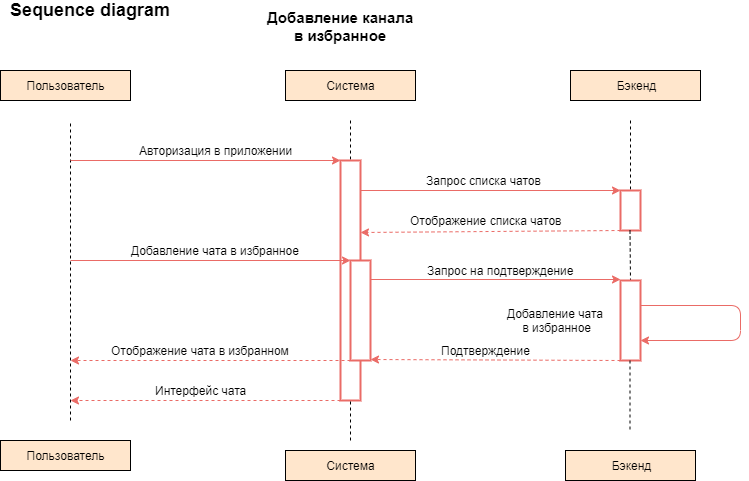

The diagram above was exported from draw.io. Its source (the exported page's mxGraphModel, read from the mxfile embedded in the PNG):
<mxGraphModel dx="1038" dy="531" grid="1" gridSize="10" guides="1" tooltips="1" connect="1" arrows="1" fold="1" page="1" pageScale="1" pageWidth="827" pageHeight="1169" math="0" shadow="0">
  <root>
    <mxCell id="0" />
    <mxCell id="1" parent="0" />
    <mxCell id="D-d1hdNpP3NAHlEj-udc-3" value="&lt;b&gt;&lt;font style=&quot;font-size: 18px&quot;&gt;Sequence diagram&lt;/font&gt;&lt;/b&gt;" style="text;html=1;align=center;verticalAlign=middle;resizable=0;points=[];;autosize=1;" vertex="1" parent="1">
      <mxGeometry x="50" y="40" width="180" height="20" as="geometry" />
    </mxCell>
    <mxCell id="D-d1hdNpP3NAHlEj-udc-4" value="&lt;b style=&quot;font-size: 15px&quot;&gt;Добавление канала&lt;br&gt;&amp;nbsp;в избранное&amp;nbsp;&lt;/b&gt;" style="text;html=1;align=center;verticalAlign=middle;resizable=0;points=[];;autosize=1;" vertex="1" parent="1">
      <mxGeometry x="310" y="50" width="160" height="30" as="geometry" />
    </mxCell>
    <mxCell id="D-d1hdNpP3NAHlEj-udc-5" value="Пользователь" style="rounded=0;whiteSpace=wrap;html=1;fillColor=#ffe6cc;strokeColor=#000000;" vertex="1" parent="1">
      <mxGeometry x="50" y="110" width="130" height="30" as="geometry" />
    </mxCell>
    <mxCell id="D-d1hdNpP3NAHlEj-udc-6" value="Система" style="rounded=0;whiteSpace=wrap;html=1;fillColor=#ffe6cc;strokeColor=#000000;" vertex="1" parent="1">
      <mxGeometry x="335" y="110" width="130" height="30" as="geometry" />
    </mxCell>
    <mxCell id="D-d1hdNpP3NAHlEj-udc-7" value="Бэкенд" style="rounded=0;whiteSpace=wrap;html=1;fillColor=#ffe6cc;strokeColor=#000000;" vertex="1" parent="1">
      <mxGeometry x="620" y="110" width="130" height="30" as="geometry" />
    </mxCell>
    <mxCell id="D-d1hdNpP3NAHlEj-udc-8" value="" style="endArrow=none;dashed=1;html=1;strokeColor=#000000;" edge="1" parent="1">
      <mxGeometry width="50" height="50" relative="1" as="geometry">
        <mxPoint x="120" y="460" as="sourcePoint" />
        <mxPoint x="120" y="160" as="targetPoint" />
      </mxGeometry>
    </mxCell>
    <mxCell id="D-d1hdNpP3NAHlEj-udc-9" value="Пользователь" style="rounded=0;whiteSpace=wrap;html=1;fillColor=#ffe6cc;strokeColor=#000000;" vertex="1" parent="1">
      <mxGeometry x="50" y="480" width="130" height="30" as="geometry" />
    </mxCell>
    <mxCell id="D-d1hdNpP3NAHlEj-udc-10" value="" style="endArrow=none;dashed=1;html=1;strokeColor=#000000;" edge="1" parent="1" target="D-d1hdNpP3NAHlEj-udc-11">
      <mxGeometry width="50" height="50" relative="1" as="geometry">
        <mxPoint x="400" y="160" as="sourcePoint" />
        <mxPoint x="400" y="160" as="targetPoint" />
      </mxGeometry>
    </mxCell>
    <mxCell id="D-d1hdNpP3NAHlEj-udc-11" value="" style="rounded=0;whiteSpace=wrap;html=1;strokeColor=#EA6B66;strokeWidth=2;" vertex="1" parent="1">
      <mxGeometry x="390" y="200" width="20" height="240" as="geometry" />
    </mxCell>
    <mxCell id="D-d1hdNpP3NAHlEj-udc-12" value="" style="endArrow=none;dashed=1;html=1;strokeColor=#000000;" edge="1" parent="1">
      <mxGeometry width="50" height="50" relative="1" as="geometry">
        <mxPoint x="400" y="480" as="sourcePoint" />
        <mxPoint x="400" y="440" as="targetPoint" />
      </mxGeometry>
    </mxCell>
    <mxCell id="D-d1hdNpP3NAHlEj-udc-13" value="" style="endArrow=classic;html=1;strokeColor=#EA6B66;entryX=0;entryY=0;entryDx=0;entryDy=0;" edge="1" parent="1" target="D-d1hdNpP3NAHlEj-udc-11">
      <mxGeometry width="50" height="50" relative="1" as="geometry">
        <mxPoint x="120" y="200" as="sourcePoint" />
        <mxPoint x="200" y="150" as="targetPoint" />
      </mxGeometry>
    </mxCell>
    <mxCell id="D-d1hdNpP3NAHlEj-udc-14" value="Авторизация в приложении" style="text;html=1;align=center;verticalAlign=middle;resizable=0;points=[];;autosize=1;" vertex="1" parent="1">
      <mxGeometry x="180" y="180" width="170" height="20" as="geometry" />
    </mxCell>
    <mxCell id="D-d1hdNpP3NAHlEj-udc-15" value="" style="endArrow=classic;html=1;strokeColor=#EA6B66;" edge="1" parent="1">
      <mxGeometry width="50" height="50" relative="1" as="geometry">
        <mxPoint x="120" y="300" as="sourcePoint" />
        <mxPoint x="400" y="300" as="targetPoint" />
      </mxGeometry>
    </mxCell>
    <mxCell id="D-d1hdNpP3NAHlEj-udc-16" value="" style="rounded=0;whiteSpace=wrap;html=1;strokeColor=#EA6B66;strokeWidth=2;" vertex="1" parent="1">
      <mxGeometry x="400" y="300" width="20" height="100" as="geometry" />
    </mxCell>
    <mxCell id="D-d1hdNpP3NAHlEj-udc-17" value="Добавление чата в избранное" style="text;html=1;align=center;verticalAlign=middle;resizable=0;points=[];;autosize=1;" vertex="1" parent="1">
      <mxGeometry x="175" y="280" width="180" height="20" as="geometry" />
    </mxCell>
    <mxCell id="D-d1hdNpP3NAHlEj-udc-18" value="" style="endArrow=classic;html=1;strokeColor=#EA6B66;dashed=1;exitX=0;exitY=1;exitDx=0;exitDy=0;" edge="1" parent="1" source="D-d1hdNpP3NAHlEj-udc-16">
      <mxGeometry width="50" height="50" relative="1" as="geometry">
        <mxPoint x="390" y="400" as="sourcePoint" />
        <mxPoint x="120" y="400" as="targetPoint" />
      </mxGeometry>
    </mxCell>
    <mxCell id="D-d1hdNpP3NAHlEj-udc-19" value="Отображение чата в избранном" style="text;html=1;align=center;verticalAlign=middle;resizable=0;points=[];;autosize=1;" vertex="1" parent="1">
      <mxGeometry x="155" y="380" width="190" height="20" as="geometry" />
    </mxCell>
    <mxCell id="D-d1hdNpP3NAHlEj-udc-20" value="" style="endArrow=classic;html=1;strokeColor=#EA6B66;dashed=1;" edge="1" parent="1">
      <mxGeometry width="50" height="50" relative="1" as="geometry">
        <mxPoint x="390" y="440" as="sourcePoint" />
        <mxPoint x="120" y="440" as="targetPoint" />
      </mxGeometry>
    </mxCell>
    <mxCell id="D-d1hdNpP3NAHlEj-udc-21" value="Интерфейс чата" style="text;html=1;align=center;verticalAlign=middle;resizable=0;points=[];;autosize=1;" vertex="1" parent="1">
      <mxGeometry x="195" y="420" width="110" height="20" as="geometry" />
    </mxCell>
    <mxCell id="D-d1hdNpP3NAHlEj-udc-22" value="Система" style="rounded=0;whiteSpace=wrap;html=1;fillColor=#ffe6cc;strokeColor=#000000;" vertex="1" parent="1">
      <mxGeometry x="335" y="490" width="130" height="30" as="geometry" />
    </mxCell>
    <mxCell id="D-d1hdNpP3NAHlEj-udc-23" value="" style="endArrow=none;dashed=1;html=1;strokeColor=#000000;entryX=0.5;entryY=0;entryDx=0;entryDy=0;" edge="1" parent="1" target="D-d1hdNpP3NAHlEj-udc-25">
      <mxGeometry width="50" height="50" relative="1" as="geometry">
        <mxPoint x="680" y="160" as="sourcePoint" />
        <mxPoint x="680" y="200" as="targetPoint" />
      </mxGeometry>
    </mxCell>
    <mxCell id="D-d1hdNpP3NAHlEj-udc-25" value="" style="rounded=0;whiteSpace=wrap;html=1;strokeColor=#EA6B66;strokeWidth=2;" vertex="1" parent="1">
      <mxGeometry x="670" y="230" width="20" height="40" as="geometry" />
    </mxCell>
    <mxCell id="D-d1hdNpP3NAHlEj-udc-26" value="" style="endArrow=classic;html=1;strokeColor=#EA6B66;entryX=0;entryY=0;entryDx=0;entryDy=0;" edge="1" parent="1" target="D-d1hdNpP3NAHlEj-udc-25">
      <mxGeometry width="50" height="50" relative="1" as="geometry">
        <mxPoint x="410" y="230" as="sourcePoint" />
        <mxPoint x="460" y="180" as="targetPoint" />
      </mxGeometry>
    </mxCell>
    <mxCell id="D-d1hdNpP3NAHlEj-udc-27" value="Запрос списка чатов&amp;nbsp;" style="text;html=1;align=center;verticalAlign=middle;resizable=0;points=[];;autosize=1;" vertex="1" parent="1">
      <mxGeometry x="470" y="210" width="130" height="20" as="geometry" />
    </mxCell>
    <mxCell id="D-d1hdNpP3NAHlEj-udc-28" value="" style="endArrow=classic;html=1;strokeColor=#EA6B66;dashed=1;" edge="1" parent="1">
      <mxGeometry width="50" height="50" relative="1" as="geometry">
        <mxPoint x="670" y="270" as="sourcePoint" />
        <mxPoint x="410" y="272" as="targetPoint" />
      </mxGeometry>
    </mxCell>
    <mxCell id="D-d1hdNpP3NAHlEj-udc-29" value="Отображение списка чатов" style="text;html=1;align=center;verticalAlign=middle;resizable=0;points=[];;autosize=1;" vertex="1" parent="1">
      <mxGeometry x="450" y="250" width="170" height="20" as="geometry" />
    </mxCell>
    <mxCell id="D-d1hdNpP3NAHlEj-udc-30" value="" style="endArrow=none;dashed=1;html=1;strokeColor=#000000;" edge="1" parent="1">
      <mxGeometry width="50" height="50" relative="1" as="geometry">
        <mxPoint x="679.5" y="270" as="sourcePoint" />
        <mxPoint x="680" y="320" as="targetPoint" />
      </mxGeometry>
    </mxCell>
    <mxCell id="D-d1hdNpP3NAHlEj-udc-31" value="" style="rounded=0;whiteSpace=wrap;html=1;strokeWidth=2;strokeColor=#EA6B66;" vertex="1" parent="1">
      <mxGeometry x="670" y="320" width="20" height="80" as="geometry" />
    </mxCell>
    <mxCell id="D-d1hdNpP3NAHlEj-udc-32" value="" style="endArrow=classic;html=1;strokeColor=#EA6B66;" edge="1" parent="1">
      <mxGeometry width="50" height="50" relative="1" as="geometry">
        <mxPoint x="420" y="319" as="sourcePoint" />
        <mxPoint x="670" y="319" as="targetPoint" />
      </mxGeometry>
    </mxCell>
    <mxCell id="D-d1hdNpP3NAHlEj-udc-33" value="Запрос на подтверждение" style="text;html=1;align=center;verticalAlign=middle;resizable=0;points=[];;autosize=1;" vertex="1" parent="1">
      <mxGeometry x="470" y="300" width="160" height="20" as="geometry" />
    </mxCell>
    <mxCell id="D-d1hdNpP3NAHlEj-udc-34" value="Добавление чата &lt;br&gt;в избранное" style="text;html=1;align=center;verticalAlign=middle;resizable=0;points=[];;autosize=1;" vertex="1" parent="1">
      <mxGeometry x="550" y="345" width="110" height="30" as="geometry" />
    </mxCell>
    <mxCell id="D-d1hdNpP3NAHlEj-udc-38" value="" style="edgeStyle=segmentEdgeStyle;endArrow=classic;html=1;strokeColor=#EA6B66;entryX=1;entryY=0.75;entryDx=0;entryDy=0;" edge="1" parent="1" target="D-d1hdNpP3NAHlEj-udc-31">
      <mxGeometry width="50" height="50" relative="1" as="geometry">
        <mxPoint x="690" y="345" as="sourcePoint" />
        <mxPoint x="810" y="380" as="targetPoint" />
        <Array as="points">
          <mxPoint x="790" y="345" />
          <mxPoint x="790" y="380" />
        </Array>
      </mxGeometry>
    </mxCell>
    <mxCell id="D-d1hdNpP3NAHlEj-udc-39" value="" style="endArrow=classic;html=1;strokeColor=#EA6B66;dashed=1;exitX=0;exitY=1;exitDx=0;exitDy=0;" edge="1" parent="1" source="D-d1hdNpP3NAHlEj-udc-31">
      <mxGeometry width="50" height="50" relative="1" as="geometry">
        <mxPoint x="660" y="399" as="sourcePoint" />
        <mxPoint x="420" y="399" as="targetPoint" />
      </mxGeometry>
    </mxCell>
    <mxCell id="D-d1hdNpP3NAHlEj-udc-40" value="Подтверждение" style="text;html=1;align=center;verticalAlign=middle;resizable=0;points=[];;autosize=1;" vertex="1" parent="1">
      <mxGeometry x="485" y="380" width="100" height="20" as="geometry" />
    </mxCell>
    <mxCell id="D-d1hdNpP3NAHlEj-udc-41" value="" style="endArrow=none;dashed=1;html=1;strokeColor=#000000;entryX=0.5;entryY=0;entryDx=0;entryDy=0;" edge="1" parent="1">
      <mxGeometry width="50" height="50" relative="1" as="geometry">
        <mxPoint x="679.5" y="400" as="sourcePoint" />
        <mxPoint x="679.5" y="470" as="targetPoint" />
      </mxGeometry>
    </mxCell>
    <mxCell id="D-d1hdNpP3NAHlEj-udc-42" value="Бэкенд" style="rounded=0;whiteSpace=wrap;html=1;fillColor=#ffe6cc;strokeColor=#000000;" vertex="1" parent="1">
      <mxGeometry x="615" y="490" width="130" height="30" as="geometry" />
    </mxCell>
  </root>
</mxGraphModel>